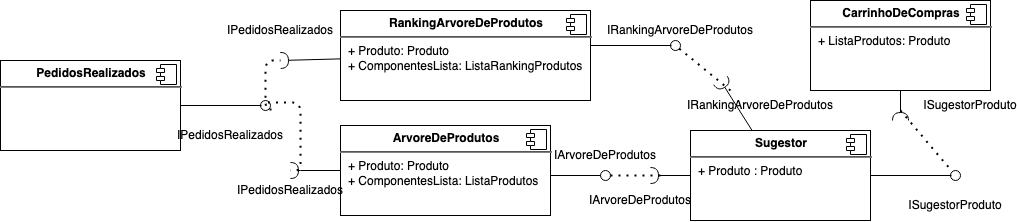

The diagram above was exported from draw.io. Its source (the exported page's mxGraphModel, read from the mxfile embedded in the PNG):
<mxGraphModel dx="1113" dy="594" grid="1" gridSize="10" guides="1" tooltips="1" connect="1" arrows="1" fold="1" page="1" pageScale="1" pageWidth="1100" pageHeight="850" background="#ffffff" math="0" shadow="0">
  <root>
    <mxCell id="0" />
    <mxCell id="1" parent="0" />
    <mxCell id="2" value="&lt;p style=&quot;margin: 0px ; margin-top: 6px ; text-align: center&quot;&gt;&lt;b&gt;CarrinhoDeCompras&lt;br&gt;&lt;/b&gt;&lt;/p&gt;&lt;hr&gt;&lt;p style=&quot;margin: 0px ; margin-left: 8px&quot;&gt;+ ListaProdutos: Produto&lt;/p&gt;" style="align=left;overflow=fill;html=1;dropTarget=0;" vertex="1" parent="1">
      <mxGeometry x="860" y="150" width="180" height="90" as="geometry" />
    </mxCell>
    <mxCell id="3" value="" style="shape=component;jettyWidth=8;jettyHeight=4;" vertex="1" parent="2">
      <mxGeometry x="1" width="20" height="20" relative="1" as="geometry">
        <mxPoint x="-24" y="4" as="offset" />
      </mxGeometry>
    </mxCell>
    <mxCell id="4" value="&lt;p style=&quot;margin: 0px ; margin-top: 6px ; text-align: center&quot;&gt;&lt;b&gt;PedidosRealizados&lt;/b&gt;&lt;/p&gt;&lt;hr&gt;" style="align=left;overflow=fill;html=1;dropTarget=0;" vertex="1" parent="1">
      <mxGeometry x="50" y="210" width="180" height="90" as="geometry" />
    </mxCell>
    <mxCell id="5" value="" style="shape=component;jettyWidth=8;jettyHeight=4;" vertex="1" parent="4">
      <mxGeometry x="1" width="20" height="20" relative="1" as="geometry">
        <mxPoint x="-24" y="4" as="offset" />
      </mxGeometry>
    </mxCell>
    <mxCell id="6" value="&lt;p style=&quot;margin: 0px ; margin-top: 6px ; text-align: center&quot;&gt;&lt;b&gt;ArvoreDeProdutos&lt;/b&gt;&lt;br&gt;&lt;/p&gt;&lt;hr&gt;&lt;p style=&quot;margin: 0px ; margin-left: 8px&quot;&gt;+ Produto: Produto&lt;br&gt;+ ComponentesLista: ListaProdutos&lt;/p&gt;" style="align=left;overflow=fill;html=1;dropTarget=0;" vertex="1" parent="1">
      <mxGeometry x="390" y="275" width="210" height="90" as="geometry" />
    </mxCell>
    <mxCell id="7" value="" style="shape=component;jettyWidth=8;jettyHeight=4;" vertex="1" parent="6">
      <mxGeometry x="1" width="20" height="20" relative="1" as="geometry">
        <mxPoint x="-24" y="4" as="offset" />
      </mxGeometry>
    </mxCell>
    <mxCell id="8" value="&lt;p style=&quot;margin: 0px ; margin-top: 6px ; text-align: center&quot;&gt;&lt;b&gt;RankingArvoreDeProdutos&lt;/b&gt;&lt;br&gt;&lt;/p&gt;&lt;hr&gt;&lt;p style=&quot;margin: 0px ; margin-left: 8px&quot;&gt;+ Produto: Produto&lt;br&gt;+ ComponentesLista: ListaRankingProdutos&lt;/p&gt;" style="align=left;overflow=fill;html=1;dropTarget=0;" vertex="1" parent="1">
      <mxGeometry x="390" y="160" width="250" height="90" as="geometry" />
    </mxCell>
    <mxCell id="9" value="" style="shape=component;jettyWidth=8;jettyHeight=4;" vertex="1" parent="8">
      <mxGeometry x="1" width="20" height="20" relative="1" as="geometry">
        <mxPoint x="-24" y="4" as="offset" />
      </mxGeometry>
    </mxCell>
    <mxCell id="10" value="" style="rounded=0;orthogonalLoop=1;jettySize=auto;html=1;endArrow=halfCircle;endFill=0;endSize=6;strokeWidth=1;" edge="1" source="8" parent="1">
      <mxGeometry relative="1" as="geometry">
        <mxPoint x="415" y="115" as="sourcePoint" />
        <mxPoint x="330" y="210" as="targetPoint" />
      </mxGeometry>
    </mxCell>
    <mxCell id="11" value="" style="rounded=0;orthogonalLoop=1;jettySize=auto;html=1;endArrow=halfCircle;endFill=0;endSize=6;strokeWidth=1;" edge="1" source="6" parent="1">
      <mxGeometry relative="1" as="geometry">
        <mxPoint x="400" y="75" as="sourcePoint" />
        <mxPoint x="340" y="320" as="targetPoint" />
        <Array as="points">
          <mxPoint x="350" y="320" />
        </Array>
      </mxGeometry>
    </mxCell>
    <mxCell id="12" value="" style="ellipse;whiteSpace=wrap;html=1;fontFamily=Helvetica;fontSize=12;fontColor=#000000;align=center;strokeColor=#000000;fillColor=#ffffff;points=[];aspect=fixed;resizable=0;" vertex="1" parent="1">
      <mxGeometry x="310" y="250" width="10" height="10" as="geometry" />
    </mxCell>
    <mxCell id="13" value="" style="rounded=0;orthogonalLoop=1;jettySize=auto;html=1;endArrow=none;endFill=0;" edge="1" source="4" parent="1">
      <mxGeometry relative="1" as="geometry">
        <mxPoint x="240" y="105" as="sourcePoint" />
        <mxPoint x="310.9999999999998" y="255" as="targetPoint" />
      </mxGeometry>
    </mxCell>
    <mxCell id="14" value="" style="ellipse;whiteSpace=wrap;html=1;fontFamily=Helvetica;fontSize=12;fontColor=#000000;align=center;strokeColor=#000000;fillColor=#ffffff;points=[];aspect=fixed;resizable=0;" vertex="1" parent="1">
      <mxGeometry x="720" y="190" width="10" height="10" as="geometry" />
    </mxCell>
    <mxCell id="15" value="" style="rounded=0;orthogonalLoop=1;jettySize=auto;html=1;endArrow=none;endFill=0;" edge="1" parent="1">
      <mxGeometry relative="1" as="geometry">
        <mxPoint x="640" y="195" as="sourcePoint" />
        <mxPoint x="721" y="195" as="targetPoint" />
      </mxGeometry>
    </mxCell>
    <mxCell id="16" value="" style="ellipse;whiteSpace=wrap;html=1;fontFamily=Helvetica;fontSize=12;fontColor=#000000;align=center;strokeColor=#000000;fillColor=#ffffff;points=[];aspect=fixed;resizable=0;" vertex="1" parent="1">
      <mxGeometry x="650" y="320" width="10" height="10" as="geometry" />
    </mxCell>
    <mxCell id="17" value="" style="rounded=0;orthogonalLoop=1;jettySize=auto;html=1;endArrow=none;endFill=0;" edge="1" parent="1">
      <mxGeometry relative="1" as="geometry">
        <mxPoint x="600" y="325" as="sourcePoint" />
        <mxPoint x="650" y="325" as="targetPoint" />
      </mxGeometry>
    </mxCell>
    <mxCell id="18" value="&lt;p style=&quot;margin: 0px ; margin-top: 6px ; text-align: center&quot;&gt;&lt;b&gt;Sugestor&lt;/b&gt;&lt;/p&gt;&lt;hr&gt;&lt;p style=&quot;margin: 0px ; margin-left: 8px&quot;&gt;+ Produto : Produto&lt;/p&gt;" style="align=left;overflow=fill;html=1;dropTarget=0;" vertex="1" parent="1">
      <mxGeometry x="740" y="280" width="180" height="90" as="geometry" />
    </mxCell>
    <mxCell id="19" value="" style="shape=component;jettyWidth=8;jettyHeight=4;" vertex="1" parent="18">
      <mxGeometry x="1" width="20" height="20" relative="1" as="geometry">
        <mxPoint x="-24" y="4" as="offset" />
      </mxGeometry>
    </mxCell>
    <mxCell id="20" value="" style="rounded=0;orthogonalLoop=1;jettySize=auto;html=1;endArrow=halfCircle;endFill=0;endSize=6;strokeWidth=1;" edge="1" source="18" parent="1">
      <mxGeometry relative="1" as="geometry">
        <mxPoint x="400" y="238.64864864864865" as="sourcePoint" />
        <mxPoint x="700" y="325" as="targetPoint" />
        <Array as="points" />
      </mxGeometry>
    </mxCell>
    <mxCell id="21" value="" style="rounded=0;orthogonalLoop=1;jettySize=auto;html=1;endArrow=halfCircle;endFill=0;endSize=6;strokeWidth=1;" edge="1" source="18" parent="1">
      <mxGeometry relative="1" as="geometry">
        <mxPoint x="750" y="335" as="sourcePoint" />
        <mxPoint x="770" y="230" as="targetPoint" />
        <Array as="points" />
      </mxGeometry>
    </mxCell>
    <mxCell id="22" value="" style="ellipse;whiteSpace=wrap;html=1;fontFamily=Helvetica;fontSize=12;fontColor=#000000;align=center;strokeColor=#000000;fillColor=#ffffff;points=[];aspect=fixed;resizable=0;" vertex="1" parent="1">
      <mxGeometry x="1000" y="320" width="10" height="10" as="geometry" />
    </mxCell>
    <mxCell id="23" value="" style="rounded=0;orthogonalLoop=1;jettySize=auto;html=1;endArrow=none;endFill=0;" edge="1" parent="1">
      <mxGeometry relative="1" as="geometry">
        <mxPoint x="920" y="325" as="sourcePoint" />
        <mxPoint x="1001" y="325" as="targetPoint" />
      </mxGeometry>
    </mxCell>
    <mxCell id="24" value="" style="rounded=0;orthogonalLoop=1;jettySize=auto;html=1;endArrow=halfCircle;endFill=0;endSize=6;strokeWidth=1;" edge="1" source="2" parent="1">
      <mxGeometry relative="1" as="geometry">
        <mxPoint x="805.1612903225807" y="290" as="sourcePoint" />
        <mxPoint x="950" y="270" as="targetPoint" />
        <Array as="points" />
      </mxGeometry>
    </mxCell>
    <mxCell id="25" value="IPedidosRealizados" style="text;html=1;strokeColor=none;fillColor=none;align=center;verticalAlign=middle;whiteSpace=wrap;rounded=0;" vertex="1" parent="1">
      <mxGeometry x="260" y="275" width="40" height="20" as="geometry" />
    </mxCell>
    <mxCell id="26" value="IArvoreDeProdutos" style="text;html=1;strokeColor=none;fillColor=none;align=center;verticalAlign=middle;whiteSpace=wrap;rounded=0;" vertex="1" parent="1">
      <mxGeometry x="635" y="295" width="40" height="20" as="geometry" />
    </mxCell>
    <mxCell id="27" value="&lt;div&gt;IRankingArvoreDeProdutos&lt;/div&gt;" style="text;html=1;strokeColor=none;fillColor=none;align=center;verticalAlign=middle;whiteSpace=wrap;rounded=0;" vertex="1" parent="1">
      <mxGeometry x="710" y="170" width="40" height="20" as="geometry" />
    </mxCell>
    <mxCell id="28" value="" style="endArrow=none;dashed=1;html=1;dashPattern=1 3;strokeWidth=2;exitX=1.112;exitY=0.894;exitDx=0;exitDy=0;exitPerimeter=0;edgeStyle=orthogonalEdgeStyle;" edge="1" source="12" parent="1">
      <mxGeometry width="50" height="50" relative="1" as="geometry">
        <mxPoint x="520" y="320" as="sourcePoint" />
        <mxPoint x="330" y="210" as="targetPoint" />
        <Array as="points">
          <mxPoint x="315" y="259" />
          <mxPoint x="315" y="210" />
        </Array>
      </mxGeometry>
    </mxCell>
    <mxCell id="29" value="" style="endArrow=none;dashed=1;html=1;dashPattern=1 3;strokeWidth=2;exitX=0.759;exitY=0.188;exitDx=0;exitDy=0;exitPerimeter=0;edgeStyle=orthogonalEdgeStyle;" edge="1" source="12" parent="1">
      <mxGeometry width="50" height="50" relative="1" as="geometry">
        <mxPoint x="520" y="320" as="sourcePoint" />
        <mxPoint x="340" y="320" as="targetPoint" />
        <Array as="points">
          <mxPoint x="350" y="252" />
          <mxPoint x="350" y="320" />
        </Array>
      </mxGeometry>
    </mxCell>
    <mxCell id="30" value="IPedidosRealizados" style="text;html=1;strokeColor=none;fillColor=none;align=center;verticalAlign=middle;whiteSpace=wrap;rounded=0;" vertex="1" parent="1">
      <mxGeometry x="310" y="170" width="40" height="20" as="geometry" />
    </mxCell>
    <mxCell id="31" value="IPedidosRealizados" style="text;html=1;strokeColor=none;fillColor=none;align=center;verticalAlign=middle;whiteSpace=wrap;rounded=0;" vertex="1" parent="1">
      <mxGeometry x="320" y="330" width="40" height="20" as="geometry" />
    </mxCell>
    <mxCell id="32" value="&lt;div&gt;IRankingArvoreDeProdutos&lt;/div&gt;" style="text;html=1;strokeColor=none;fillColor=none;align=center;verticalAlign=middle;whiteSpace=wrap;rounded=0;" vertex="1" parent="1">
      <mxGeometry x="790" y="245" width="40" height="20" as="geometry" />
    </mxCell>
    <mxCell id="33" value="IArvoreDeProdutos" style="text;html=1;strokeColor=none;fillColor=none;align=center;verticalAlign=middle;whiteSpace=wrap;rounded=0;" vertex="1" parent="1">
      <mxGeometry x="670" y="340" width="40" height="20" as="geometry" />
    </mxCell>
    <mxCell id="34" value="" style="endArrow=none;dashed=1;html=1;dashPattern=1 3;strokeWidth=2;" edge="1" target="16" parent="1">
      <mxGeometry width="50" height="50" relative="1" as="geometry">
        <mxPoint x="710" y="325" as="sourcePoint" />
        <mxPoint x="570" y="270" as="targetPoint" />
      </mxGeometry>
    </mxCell>
    <mxCell id="35" value="" style="endArrow=none;dashed=1;html=1;dashPattern=1 3;strokeWidth=2;" edge="1" source="14" parent="1">
      <mxGeometry width="50" height="50" relative="1" as="geometry">
        <mxPoint x="520" y="320" as="sourcePoint" />
        <mxPoint x="780" y="240" as="targetPoint" />
      </mxGeometry>
    </mxCell>
    <mxCell id="36" value="ISugestorProduto" style="text;html=1;strokeColor=none;fillColor=none;align=center;verticalAlign=middle;whiteSpace=wrap;rounded=0;" vertex="1" parent="1">
      <mxGeometry x="985" y="345" width="40" height="20" as="geometry" />
    </mxCell>
    <mxCell id="37" value="ISugestorProduto" style="text;html=1;strokeColor=none;fillColor=none;align=center;verticalAlign=middle;whiteSpace=wrap;rounded=0;" vertex="1" parent="1">
      <mxGeometry x="1000" y="245" width="40" height="20" as="geometry" />
    </mxCell>
    <mxCell id="38" value="" style="endArrow=none;dashed=1;html=1;dashPattern=1 3;strokeWidth=2;" edge="1" target="22" parent="1">
      <mxGeometry width="50" height="50" relative="1" as="geometry">
        <mxPoint x="950" y="260" as="sourcePoint" />
        <mxPoint x="570" y="270" as="targetPoint" />
      </mxGeometry>
    </mxCell>
  </root>
</mxGraphModel>